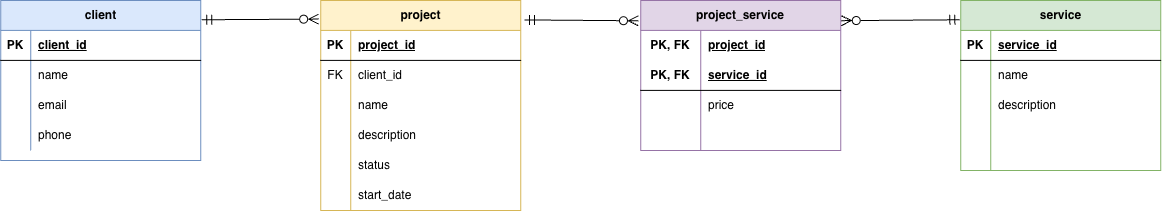

The diagram above was exported from draw.io. Its source (the exported page's mxGraphModel, read from the mxfile embedded in the PNG):
<mxGraphModel dx="1416" dy="1022" grid="1" gridSize="10" guides="1" tooltips="1" connect="1" arrows="1" fold="1" page="1" pageScale="1" pageWidth="827" pageHeight="1169" math="0" shadow="0">
  <root>
    <mxCell id="0" />
    <mxCell id="1" parent="0" />
    <mxCell id="_pZtOM3tzERB-dZlBp27-1" parent="1" style="shape=table;startSize=30;container=1;collapsible=1;childLayout=tableLayout;fixedRows=1;rowLines=0;fontStyle=1;align=center;resizeLast=1;html=1;fillColor=#dae8fc;strokeColor=#6c8ebf;" value="client" vertex="1">
      <mxGeometry height="160" width="200" x="200" y="360" as="geometry">
        <mxRectangle height="30" width="70" x="220" y="360" as="alternateBounds" />
      </mxGeometry>
    </mxCell>
    <mxCell id="_pZtOM3tzERB-dZlBp27-2" parent="_pZtOM3tzERB-dZlBp27-1" style="shape=tableRow;horizontal=0;startSize=0;swimlaneHead=0;swimlaneBody=0;fillColor=none;collapsible=0;dropTarget=0;points=[[0,0.5],[1,0.5]];portConstraint=eastwest;top=0;left=0;right=0;bottom=1;" value="" vertex="1">
      <mxGeometry height="30" width="200" y="30" as="geometry" />
    </mxCell>
    <mxCell id="_pZtOM3tzERB-dZlBp27-3" parent="_pZtOM3tzERB-dZlBp27-2" style="shape=partialRectangle;connectable=0;fillColor=none;top=0;left=0;bottom=0;right=0;fontStyle=1;overflow=hidden;whiteSpace=wrap;html=1;" value="PK" vertex="1">
      <mxGeometry height="30" width="30" as="geometry">
        <mxRectangle height="30" width="30" as="alternateBounds" />
      </mxGeometry>
    </mxCell>
    <mxCell id="_pZtOM3tzERB-dZlBp27-4" parent="_pZtOM3tzERB-dZlBp27-2" style="shape=partialRectangle;connectable=0;fillColor=none;top=0;left=0;bottom=0;right=0;align=left;spacingLeft=6;fontStyle=5;overflow=hidden;whiteSpace=wrap;html=1;" value="client_id" vertex="1">
      <mxGeometry height="30" width="170" x="30" as="geometry">
        <mxRectangle height="30" width="170" as="alternateBounds" />
      </mxGeometry>
    </mxCell>
    <mxCell id="_pZtOM3tzERB-dZlBp27-5" parent="_pZtOM3tzERB-dZlBp27-1" style="shape=tableRow;horizontal=0;startSize=0;swimlaneHead=0;swimlaneBody=0;fillColor=none;collapsible=0;dropTarget=0;points=[[0,0.5],[1,0.5]];portConstraint=eastwest;top=0;left=0;right=0;bottom=0;" value="" vertex="1">
      <mxGeometry height="30" width="200" y="60" as="geometry" />
    </mxCell>
    <mxCell id="_pZtOM3tzERB-dZlBp27-6" parent="_pZtOM3tzERB-dZlBp27-5" style="shape=partialRectangle;connectable=0;fillColor=none;top=0;left=0;bottom=0;right=0;editable=1;overflow=hidden;whiteSpace=wrap;html=1;" value="" vertex="1">
      <mxGeometry height="30" width="30" as="geometry">
        <mxRectangle height="30" width="30" as="alternateBounds" />
      </mxGeometry>
    </mxCell>
    <mxCell id="_pZtOM3tzERB-dZlBp27-7" parent="_pZtOM3tzERB-dZlBp27-5" style="shape=partialRectangle;connectable=0;fillColor=none;top=0;left=0;bottom=0;right=0;align=left;spacingLeft=6;overflow=hidden;whiteSpace=wrap;html=1;" value="name" vertex="1">
      <mxGeometry height="30" width="170" x="30" as="geometry">
        <mxRectangle height="30" width="170" as="alternateBounds" />
      </mxGeometry>
    </mxCell>
    <mxCell id="_pZtOM3tzERB-dZlBp27-8" parent="_pZtOM3tzERB-dZlBp27-1" style="shape=tableRow;horizontal=0;startSize=0;swimlaneHead=0;swimlaneBody=0;fillColor=none;collapsible=0;dropTarget=0;points=[[0,0.5],[1,0.5]];portConstraint=eastwest;top=0;left=0;right=0;bottom=0;" value="" vertex="1">
      <mxGeometry height="30" width="200" y="90" as="geometry" />
    </mxCell>
    <mxCell id="_pZtOM3tzERB-dZlBp27-9" parent="_pZtOM3tzERB-dZlBp27-8" style="shape=partialRectangle;connectable=0;fillColor=none;top=0;left=0;bottom=0;right=0;editable=1;overflow=hidden;whiteSpace=wrap;html=1;" value="" vertex="1">
      <mxGeometry height="30" width="30" as="geometry">
        <mxRectangle height="30" width="30" as="alternateBounds" />
      </mxGeometry>
    </mxCell>
    <mxCell id="_pZtOM3tzERB-dZlBp27-10" parent="_pZtOM3tzERB-dZlBp27-8" style="shape=partialRectangle;connectable=0;fillColor=none;top=0;left=0;bottom=0;right=0;align=left;spacingLeft=6;overflow=hidden;whiteSpace=wrap;html=1;" value="email" vertex="1">
      <mxGeometry height="30" width="170" x="30" as="geometry">
        <mxRectangle height="30" width="170" as="alternateBounds" />
      </mxGeometry>
    </mxCell>
    <mxCell id="_pZtOM3tzERB-dZlBp27-11" parent="_pZtOM3tzERB-dZlBp27-1" style="shape=tableRow;horizontal=0;startSize=0;swimlaneHead=0;swimlaneBody=0;fillColor=none;collapsible=0;dropTarget=0;points=[[0,0.5],[1,0.5]];portConstraint=eastwest;top=0;left=0;right=0;bottom=0;" value="" vertex="1">
      <mxGeometry height="30" width="200" y="120" as="geometry" />
    </mxCell>
    <mxCell id="_pZtOM3tzERB-dZlBp27-12" parent="_pZtOM3tzERB-dZlBp27-11" style="shape=partialRectangle;connectable=0;fillColor=none;top=0;left=0;bottom=0;right=0;editable=1;overflow=hidden;whiteSpace=wrap;html=1;" value="" vertex="1">
      <mxGeometry height="30" width="30" as="geometry">
        <mxRectangle height="30" width="30" as="alternateBounds" />
      </mxGeometry>
    </mxCell>
    <mxCell id="_pZtOM3tzERB-dZlBp27-13" parent="_pZtOM3tzERB-dZlBp27-11" style="shape=partialRectangle;connectable=0;fillColor=none;top=0;left=0;bottom=0;right=0;align=left;spacingLeft=6;overflow=hidden;whiteSpace=wrap;html=1;" value="phone" vertex="1">
      <mxGeometry height="30" width="170" x="30" as="geometry">
        <mxRectangle height="30" width="170" as="alternateBounds" />
      </mxGeometry>
    </mxCell>
    <mxCell id="_pZtOM3tzERB-dZlBp27-14" parent="1" style="shape=table;startSize=30;container=1;collapsible=1;childLayout=tableLayout;fixedRows=1;rowLines=0;fontStyle=1;align=center;resizeLast=1;html=1;fillColor=#fff2cc;strokeColor=#d6b656;" value="project" vertex="1">
      <mxGeometry height="210" width="200" x="520" y="360" as="geometry" />
    </mxCell>
    <mxCell id="_pZtOM3tzERB-dZlBp27-15" parent="_pZtOM3tzERB-dZlBp27-14" style="shape=tableRow;horizontal=0;startSize=0;swimlaneHead=0;swimlaneBody=0;fillColor=none;collapsible=0;dropTarget=0;points=[[0,0.5],[1,0.5]];portConstraint=eastwest;top=0;left=0;right=0;bottom=1;" value="" vertex="1">
      <mxGeometry height="30" width="200" y="30" as="geometry" />
    </mxCell>
    <mxCell id="_pZtOM3tzERB-dZlBp27-16" parent="_pZtOM3tzERB-dZlBp27-15" style="shape=partialRectangle;connectable=0;fillColor=none;top=0;left=0;bottom=0;right=0;fontStyle=1;overflow=hidden;whiteSpace=wrap;html=1;" value="PK" vertex="1">
      <mxGeometry height="30" width="30" as="geometry">
        <mxRectangle height="30" width="30" as="alternateBounds" />
      </mxGeometry>
    </mxCell>
    <mxCell id="_pZtOM3tzERB-dZlBp27-17" parent="_pZtOM3tzERB-dZlBp27-15" style="shape=partialRectangle;connectable=0;fillColor=none;top=0;left=0;bottom=0;right=0;align=left;spacingLeft=6;fontStyle=5;overflow=hidden;whiteSpace=wrap;html=1;" value="project_id" vertex="1">
      <mxGeometry height="30" width="170" x="30" as="geometry">
        <mxRectangle height="30" width="170" as="alternateBounds" />
      </mxGeometry>
    </mxCell>
    <mxCell id="_pZtOM3tzERB-dZlBp27-18" parent="_pZtOM3tzERB-dZlBp27-14" style="shape=tableRow;horizontal=0;startSize=0;swimlaneHead=0;swimlaneBody=0;fillColor=none;collapsible=0;dropTarget=0;points=[[0,0.5],[1,0.5]];portConstraint=eastwest;top=0;left=0;right=0;bottom=0;" value="" vertex="1">
      <mxGeometry height="30" width="200" y="60" as="geometry" />
    </mxCell>
    <mxCell id="_pZtOM3tzERB-dZlBp27-19" parent="_pZtOM3tzERB-dZlBp27-18" style="shape=partialRectangle;connectable=0;fillColor=none;top=0;left=0;bottom=0;right=0;editable=1;overflow=hidden;whiteSpace=wrap;html=1;" value="FK" vertex="1">
      <mxGeometry height="30" width="30" as="geometry">
        <mxRectangle height="30" width="30" as="alternateBounds" />
      </mxGeometry>
    </mxCell>
    <mxCell id="_pZtOM3tzERB-dZlBp27-20" parent="_pZtOM3tzERB-dZlBp27-18" style="shape=partialRectangle;connectable=0;fillColor=none;top=0;left=0;bottom=0;right=0;align=left;spacingLeft=6;overflow=hidden;whiteSpace=wrap;html=1;" value="client_id" vertex="1">
      <mxGeometry height="30" width="170" x="30" as="geometry">
        <mxRectangle height="30" width="170" as="alternateBounds" />
      </mxGeometry>
    </mxCell>
    <mxCell id="_pZtOM3tzERB-dZlBp27-21" parent="_pZtOM3tzERB-dZlBp27-14" style="shape=tableRow;horizontal=0;startSize=0;swimlaneHead=0;swimlaneBody=0;fillColor=none;collapsible=0;dropTarget=0;points=[[0,0.5],[1,0.5]];portConstraint=eastwest;top=0;left=0;right=0;bottom=0;" value="" vertex="1">
      <mxGeometry height="30" width="200" y="90" as="geometry" />
    </mxCell>
    <mxCell id="_pZtOM3tzERB-dZlBp27-22" parent="_pZtOM3tzERB-dZlBp27-21" style="shape=partialRectangle;connectable=0;fillColor=none;top=0;left=0;bottom=0;right=0;editable=1;overflow=hidden;whiteSpace=wrap;html=1;" value="" vertex="1">
      <mxGeometry height="30" width="30" as="geometry">
        <mxRectangle height="30" width="30" as="alternateBounds" />
      </mxGeometry>
    </mxCell>
    <mxCell id="_pZtOM3tzERB-dZlBp27-23" parent="_pZtOM3tzERB-dZlBp27-21" style="shape=partialRectangle;connectable=0;fillColor=none;top=0;left=0;bottom=0;right=0;align=left;spacingLeft=6;overflow=hidden;whiteSpace=wrap;html=1;" value="name" vertex="1">
      <mxGeometry height="30" width="170" x="30" as="geometry">
        <mxRectangle height="30" width="170" as="alternateBounds" />
      </mxGeometry>
    </mxCell>
    <mxCell id="_pZtOM3tzERB-dZlBp27-24" parent="_pZtOM3tzERB-dZlBp27-14" style="shape=tableRow;horizontal=0;startSize=0;swimlaneHead=0;swimlaneBody=0;fillColor=none;collapsible=0;dropTarget=0;points=[[0,0.5],[1,0.5]];portConstraint=eastwest;top=0;left=0;right=0;bottom=0;" value="" vertex="1">
      <mxGeometry height="30" width="200" y="120" as="geometry" />
    </mxCell>
    <mxCell id="_pZtOM3tzERB-dZlBp27-25" parent="_pZtOM3tzERB-dZlBp27-24" style="shape=partialRectangle;connectable=0;fillColor=none;top=0;left=0;bottom=0;right=0;editable=1;overflow=hidden;whiteSpace=wrap;html=1;" value="" vertex="1">
      <mxGeometry height="30" width="30" as="geometry">
        <mxRectangle height="30" width="30" as="alternateBounds" />
      </mxGeometry>
    </mxCell>
    <mxCell id="_pZtOM3tzERB-dZlBp27-26" parent="_pZtOM3tzERB-dZlBp27-24" style="shape=partialRectangle;connectable=0;fillColor=none;top=0;left=0;bottom=0;right=0;align=left;spacingLeft=6;overflow=hidden;whiteSpace=wrap;html=1;" value="description" vertex="1">
      <mxGeometry height="30" width="170" x="30" as="geometry">
        <mxRectangle height="30" width="170" as="alternateBounds" />
      </mxGeometry>
    </mxCell>
    <mxCell id="_pZtOM3tzERB-dZlBp27-27" parent="_pZtOM3tzERB-dZlBp27-14" style="shape=tableRow;horizontal=0;startSize=0;swimlaneHead=0;swimlaneBody=0;fillColor=none;collapsible=0;dropTarget=0;points=[[0,0.5],[1,0.5]];portConstraint=eastwest;top=0;left=0;right=0;bottom=0;" value="" vertex="1">
      <mxGeometry height="30" width="200" y="150" as="geometry" />
    </mxCell>
    <mxCell id="_pZtOM3tzERB-dZlBp27-28" parent="_pZtOM3tzERB-dZlBp27-27" style="shape=partialRectangle;connectable=0;fillColor=none;top=0;left=0;bottom=0;right=0;editable=1;overflow=hidden;whiteSpace=wrap;html=1;" value="" vertex="1">
      <mxGeometry height="30" width="30" as="geometry">
        <mxRectangle height="30" width="30" as="alternateBounds" />
      </mxGeometry>
    </mxCell>
    <mxCell id="_pZtOM3tzERB-dZlBp27-29" parent="_pZtOM3tzERB-dZlBp27-27" style="shape=partialRectangle;connectable=0;fillColor=none;top=0;left=0;bottom=0;right=0;align=left;spacingLeft=6;overflow=hidden;whiteSpace=wrap;html=1;" value="status" vertex="1">
      <mxGeometry height="30" width="170" x="30" as="geometry">
        <mxRectangle height="30" width="170" as="alternateBounds" />
      </mxGeometry>
    </mxCell>
    <mxCell id="_pZtOM3tzERB-dZlBp27-30" parent="_pZtOM3tzERB-dZlBp27-14" style="shape=tableRow;horizontal=0;startSize=0;swimlaneHead=0;swimlaneBody=0;fillColor=none;collapsible=0;dropTarget=0;points=[[0,0.5],[1,0.5]];portConstraint=eastwest;top=0;left=0;right=0;bottom=0;" value="" vertex="1">
      <mxGeometry height="30" width="200" y="180" as="geometry" />
    </mxCell>
    <mxCell id="_pZtOM3tzERB-dZlBp27-31" parent="_pZtOM3tzERB-dZlBp27-30" style="shape=partialRectangle;connectable=0;fillColor=none;top=0;left=0;bottom=0;right=0;editable=1;overflow=hidden;whiteSpace=wrap;html=1;" value="" vertex="1">
      <mxGeometry height="30" width="30" as="geometry">
        <mxRectangle height="30" width="30" as="alternateBounds" />
      </mxGeometry>
    </mxCell>
    <mxCell id="_pZtOM3tzERB-dZlBp27-32" parent="_pZtOM3tzERB-dZlBp27-30" style="shape=partialRectangle;connectable=0;fillColor=none;top=0;left=0;bottom=0;right=0;align=left;spacingLeft=6;overflow=hidden;whiteSpace=wrap;html=1;" value="start_date" vertex="1">
      <mxGeometry height="30" width="170" x="30" as="geometry">
        <mxRectangle height="30" width="170" as="alternateBounds" />
      </mxGeometry>
    </mxCell>
    <mxCell id="_pZtOM3tzERB-dZlBp27-37" edge="1" parent="1" source="_pZtOM3tzERB-dZlBp27-1" style="edgeStyle=none;curved=1;rounded=0;orthogonalLoop=1;jettySize=auto;html=1;entryX=-0.01;entryY=0.089;entryDx=0;entryDy=0;entryPerimeter=0;fontSize=12;startSize=8;endSize=8;exitX=1.005;exitY=0.121;exitDx=0;exitDy=0;exitPerimeter=0;endArrow=ERzeroToMany;endFill=0;startArrow=ERmandOne;startFill=0;" target="_pZtOM3tzERB-dZlBp27-14">
      <mxGeometry relative="1" as="geometry" />
    </mxCell>
    <mxCell id="_pZtOM3tzERB-dZlBp27-38" parent="1" style="shape=table;startSize=30;container=1;collapsible=1;childLayout=tableLayout;fixedRows=1;rowLines=0;fontStyle=1;align=center;resizeLast=1;html=1;fillColor=#d5e8d4;strokeColor=#82b366;" value="service" vertex="1">
      <mxGeometry height="170" width="200" x="1160" y="360" as="geometry">
        <mxRectangle height="30" width="70" x="220" y="360" as="alternateBounds" />
      </mxGeometry>
    </mxCell>
    <mxCell id="_pZtOM3tzERB-dZlBp27-39" parent="_pZtOM3tzERB-dZlBp27-38" style="shape=tableRow;horizontal=0;startSize=0;swimlaneHead=0;swimlaneBody=0;fillColor=none;collapsible=0;dropTarget=0;points=[[0,0.5],[1,0.5]];portConstraint=eastwest;top=0;left=0;right=0;bottom=1;" value="" vertex="1">
      <mxGeometry height="30" width="200" y="30" as="geometry" />
    </mxCell>
    <mxCell id="_pZtOM3tzERB-dZlBp27-40" parent="_pZtOM3tzERB-dZlBp27-39" style="shape=partialRectangle;connectable=0;fillColor=none;top=0;left=0;bottom=0;right=0;fontStyle=1;overflow=hidden;whiteSpace=wrap;html=1;" value="PK" vertex="1">
      <mxGeometry height="30" width="30" as="geometry">
        <mxRectangle height="30" width="30" as="alternateBounds" />
      </mxGeometry>
    </mxCell>
    <mxCell id="_pZtOM3tzERB-dZlBp27-41" parent="_pZtOM3tzERB-dZlBp27-39" style="shape=partialRectangle;connectable=0;fillColor=none;top=0;left=0;bottom=0;right=0;align=left;spacingLeft=6;fontStyle=5;overflow=hidden;whiteSpace=wrap;html=1;" value="service_id" vertex="1">
      <mxGeometry height="30" width="170" x="30" as="geometry">
        <mxRectangle height="30" width="170" as="alternateBounds" />
      </mxGeometry>
    </mxCell>
    <mxCell id="_pZtOM3tzERB-dZlBp27-42" parent="_pZtOM3tzERB-dZlBp27-38" style="shape=tableRow;horizontal=0;startSize=0;swimlaneHead=0;swimlaneBody=0;fillColor=none;collapsible=0;dropTarget=0;points=[[0,0.5],[1,0.5]];portConstraint=eastwest;top=0;left=0;right=0;bottom=0;" value="" vertex="1">
      <mxGeometry height="30" width="200" y="60" as="geometry" />
    </mxCell>
    <mxCell id="_pZtOM3tzERB-dZlBp27-43" parent="_pZtOM3tzERB-dZlBp27-42" style="shape=partialRectangle;connectable=0;fillColor=none;top=0;left=0;bottom=0;right=0;editable=1;overflow=hidden;whiteSpace=wrap;html=1;" value="" vertex="1">
      <mxGeometry height="30" width="30" as="geometry">
        <mxRectangle height="30" width="30" as="alternateBounds" />
      </mxGeometry>
    </mxCell>
    <mxCell id="_pZtOM3tzERB-dZlBp27-44" parent="_pZtOM3tzERB-dZlBp27-42" style="shape=partialRectangle;connectable=0;fillColor=none;top=0;left=0;bottom=0;right=0;align=left;spacingLeft=6;overflow=hidden;whiteSpace=wrap;html=1;" value="name" vertex="1">
      <mxGeometry height="30" width="170" x="30" as="geometry">
        <mxRectangle height="30" width="170" as="alternateBounds" />
      </mxGeometry>
    </mxCell>
    <mxCell id="_pZtOM3tzERB-dZlBp27-45" parent="_pZtOM3tzERB-dZlBp27-38" style="shape=tableRow;horizontal=0;startSize=0;swimlaneHead=0;swimlaneBody=0;fillColor=none;collapsible=0;dropTarget=0;points=[[0,0.5],[1,0.5]];portConstraint=eastwest;top=0;left=0;right=0;bottom=0;" value="" vertex="1">
      <mxGeometry height="30" width="200" y="90" as="geometry" />
    </mxCell>
    <mxCell id="_pZtOM3tzERB-dZlBp27-46" parent="_pZtOM3tzERB-dZlBp27-45" style="shape=partialRectangle;connectable=0;fillColor=none;top=0;left=0;bottom=0;right=0;editable=1;overflow=hidden;whiteSpace=wrap;html=1;" value="" vertex="1">
      <mxGeometry height="30" width="30" as="geometry">
        <mxRectangle height="30" width="30" as="alternateBounds" />
      </mxGeometry>
    </mxCell>
    <mxCell id="_pZtOM3tzERB-dZlBp27-47" parent="_pZtOM3tzERB-dZlBp27-45" style="shape=partialRectangle;connectable=0;fillColor=none;top=0;left=0;bottom=0;right=0;align=left;spacingLeft=6;overflow=hidden;whiteSpace=wrap;html=1;" value="description" vertex="1">
      <mxGeometry height="30" width="170" x="30" as="geometry">
        <mxRectangle height="30" width="170" as="alternateBounds" />
      </mxGeometry>
    </mxCell>
    <mxCell id="_pZtOM3tzERB-dZlBp27-48" parent="_pZtOM3tzERB-dZlBp27-38" style="shape=tableRow;horizontal=0;startSize=0;swimlaneHead=0;swimlaneBody=0;fillColor=none;collapsible=0;dropTarget=0;points=[[0,0.5],[1,0.5]];portConstraint=eastwest;top=0;left=0;right=0;bottom=0;" value="" vertex="1">
      <mxGeometry height="30" width="200" y="120" as="geometry" />
    </mxCell>
    <mxCell id="_pZtOM3tzERB-dZlBp27-49" parent="_pZtOM3tzERB-dZlBp27-48" style="shape=partialRectangle;connectable=0;fillColor=none;top=0;left=0;bottom=0;right=0;editable=1;overflow=hidden;whiteSpace=wrap;html=1;" value="" vertex="1">
      <mxGeometry height="30" width="30" as="geometry">
        <mxRectangle height="30" width="30" as="alternateBounds" />
      </mxGeometry>
    </mxCell>
    <mxCell id="_pZtOM3tzERB-dZlBp27-50" parent="_pZtOM3tzERB-dZlBp27-48" style="shape=partialRectangle;connectable=0;fillColor=none;top=0;left=0;bottom=0;right=0;align=left;spacingLeft=6;overflow=hidden;whiteSpace=wrap;html=1;" value="" vertex="1">
      <mxGeometry height="30" width="170" x="30" as="geometry">
        <mxRectangle height="30" width="170" as="alternateBounds" />
      </mxGeometry>
    </mxCell>
    <mxCell id="_pZtOM3tzERB-dZlBp27-66" parent="_pZtOM3tzERB-dZlBp27-38" style="shape=tableRow;horizontal=0;startSize=0;swimlaneHead=0;swimlaneBody=0;fillColor=none;collapsible=0;dropTarget=0;points=[[0,0.5],[1,0.5]];portConstraint=eastwest;top=0;left=0;right=0;bottom=0;" value="" vertex="1">
      <mxGeometry height="20" width="200" y="150" as="geometry" />
    </mxCell>
    <mxCell id="_pZtOM3tzERB-dZlBp27-67" parent="_pZtOM3tzERB-dZlBp27-66" style="shape=partialRectangle;connectable=0;fillColor=none;top=0;left=0;bottom=0;right=0;editable=1;overflow=hidden;whiteSpace=wrap;html=1;" value="" vertex="1">
      <mxGeometry height="20" width="30" as="geometry">
        <mxRectangle height="20" width="30" as="alternateBounds" />
      </mxGeometry>
    </mxCell>
    <mxCell id="_pZtOM3tzERB-dZlBp27-68" parent="_pZtOM3tzERB-dZlBp27-66" style="shape=partialRectangle;connectable=0;fillColor=none;top=0;left=0;bottom=0;right=0;align=left;spacingLeft=6;overflow=hidden;whiteSpace=wrap;html=1;" value="" vertex="1">
      <mxGeometry height="20" width="170" x="30" as="geometry">
        <mxRectangle height="20" width="170" as="alternateBounds" />
      </mxGeometry>
    </mxCell>
    <mxCell id="_pZtOM3tzERB-dZlBp27-64" edge="1" parent="1" source="_pZtOM3tzERB-dZlBp27-14" style="edgeStyle=none;curved=1;rounded=0;orthogonalLoop=1;jettySize=auto;html=1;entryX=-0.011;entryY=0.136;entryDx=0;entryDy=0;entryPerimeter=0;fontSize=12;startSize=8;endSize=8;exitX=1.019;exitY=0.093;exitDx=0;exitDy=0;exitPerimeter=0;startArrow=ERmandOne;startFill=0;endArrow=ERzeroToMany;endFill=0;" target="_pZtOM3tzERB-dZlBp27-100">
      <mxGeometry relative="1" as="geometry">
        <mxPoint x="827" y="389.26" as="targetPoint" />
      </mxGeometry>
    </mxCell>
    <mxCell id="_pZtOM3tzERB-dZlBp27-65" edge="1" parent="1" source="_pZtOM3tzERB-dZlBp27-100" style="edgeStyle=none;curved=1;rounded=0;orthogonalLoop=1;jettySize=auto;html=1;entryX=-0.004;entryY=0.114;entryDx=0;entryDy=0;entryPerimeter=0;fontSize=12;startSize=8;endSize=8;exitX=1.003;exitY=0.135;exitDx=0;exitDy=0;exitPerimeter=0;startArrow=ERzeroToMany;startFill=0;endArrow=ERmandOne;endFill=0;strokeWidth=1;" target="_pZtOM3tzERB-dZlBp27-38">
      <mxGeometry relative="1" as="geometry">
        <mxPoint x="1007" y="388.81999999999994" as="sourcePoint" />
      </mxGeometry>
    </mxCell>
    <mxCell id="_pZtOM3tzERB-dZlBp27-100" parent="1" style="shape=table;startSize=30;container=1;collapsible=1;childLayout=tableLayout;fixedRows=1;rowLines=0;fontStyle=1;align=center;resizeLast=1;html=1;whiteSpace=wrap;fillColor=#e1d5e7;strokeColor=#9673a6;" value="project_service" vertex="1">
      <mxGeometry height="150" width="200" x="840" y="360" as="geometry" />
    </mxCell>
    <mxCell id="_pZtOM3tzERB-dZlBp27-101" parent="_pZtOM3tzERB-dZlBp27-100" style="shape=tableRow;horizontal=0;startSize=0;swimlaneHead=0;swimlaneBody=0;fillColor=none;collapsible=0;dropTarget=0;points=[[0,0.5],[1,0.5]];portConstraint=eastwest;top=0;left=0;right=0;bottom=0;html=1;" value="" vertex="1">
      <mxGeometry height="30" width="200" y="30" as="geometry" />
    </mxCell>
    <mxCell id="_pZtOM3tzERB-dZlBp27-102" parent="_pZtOM3tzERB-dZlBp27-101" style="shape=partialRectangle;connectable=0;fillColor=none;top=0;left=0;bottom=0;right=0;fontStyle=1;overflow=hidden;html=1;whiteSpace=wrap;" value="PK, FK" vertex="1">
      <mxGeometry height="30" width="60" as="geometry">
        <mxRectangle height="30" width="60" as="alternateBounds" />
      </mxGeometry>
    </mxCell>
    <mxCell id="_pZtOM3tzERB-dZlBp27-103" parent="_pZtOM3tzERB-dZlBp27-101" style="shape=partialRectangle;connectable=0;fillColor=none;top=0;left=0;bottom=0;right=0;align=left;spacingLeft=6;fontStyle=5;overflow=hidden;html=1;whiteSpace=wrap;" value="project_id" vertex="1">
      <mxGeometry height="30" width="140" x="60" as="geometry">
        <mxRectangle height="30" width="140" as="alternateBounds" />
      </mxGeometry>
    </mxCell>
    <mxCell id="_pZtOM3tzERB-dZlBp27-104" parent="_pZtOM3tzERB-dZlBp27-100" style="shape=tableRow;horizontal=0;startSize=0;swimlaneHead=0;swimlaneBody=0;fillColor=none;collapsible=0;dropTarget=0;points=[[0,0.5],[1,0.5]];portConstraint=eastwest;top=0;left=0;right=0;bottom=1;html=1;" value="" vertex="1">
      <mxGeometry height="30" width="200" y="60" as="geometry" />
    </mxCell>
    <mxCell id="_pZtOM3tzERB-dZlBp27-105" parent="_pZtOM3tzERB-dZlBp27-104" style="shape=partialRectangle;connectable=0;fillColor=none;top=0;left=0;bottom=0;right=0;fontStyle=1;overflow=hidden;html=1;whiteSpace=wrap;" value="PK, FK" vertex="1">
      <mxGeometry height="30" width="60" as="geometry">
        <mxRectangle height="30" width="60" as="alternateBounds" />
      </mxGeometry>
    </mxCell>
    <mxCell id="_pZtOM3tzERB-dZlBp27-106" parent="_pZtOM3tzERB-dZlBp27-104" style="shape=partialRectangle;connectable=0;fillColor=none;top=0;left=0;bottom=0;right=0;align=left;spacingLeft=6;fontStyle=5;overflow=hidden;html=1;whiteSpace=wrap;" value="service_id" vertex="1">
      <mxGeometry height="30" width="140" x="60" as="geometry">
        <mxRectangle height="30" width="140" as="alternateBounds" />
      </mxGeometry>
    </mxCell>
    <mxCell id="_pZtOM3tzERB-dZlBp27-107" parent="_pZtOM3tzERB-dZlBp27-100" style="shape=tableRow;horizontal=0;startSize=0;swimlaneHead=0;swimlaneBody=0;fillColor=none;collapsible=0;dropTarget=0;points=[[0,0.5],[1,0.5]];portConstraint=eastwest;top=0;left=0;right=0;bottom=0;html=1;" value="" vertex="1">
      <mxGeometry height="30" width="200" y="90" as="geometry" />
    </mxCell>
    <mxCell id="_pZtOM3tzERB-dZlBp27-108" parent="_pZtOM3tzERB-dZlBp27-107" style="shape=partialRectangle;connectable=0;fillColor=none;top=0;left=0;bottom=0;right=0;editable=1;overflow=hidden;html=1;whiteSpace=wrap;" value="" vertex="1">
      <mxGeometry height="30" width="60" as="geometry">
        <mxRectangle height="30" width="60" as="alternateBounds" />
      </mxGeometry>
    </mxCell>
    <mxCell id="_pZtOM3tzERB-dZlBp27-109" parent="_pZtOM3tzERB-dZlBp27-107" style="shape=partialRectangle;connectable=0;fillColor=none;top=0;left=0;bottom=0;right=0;align=left;spacingLeft=6;overflow=hidden;html=1;whiteSpace=wrap;" value="price" vertex="1">
      <mxGeometry height="30" width="140" x="60" as="geometry">
        <mxRectangle height="30" width="140" as="alternateBounds" />
      </mxGeometry>
    </mxCell>
    <mxCell id="_pZtOM3tzERB-dZlBp27-110" parent="_pZtOM3tzERB-dZlBp27-100" style="shape=tableRow;horizontal=0;startSize=0;swimlaneHead=0;swimlaneBody=0;fillColor=none;collapsible=0;dropTarget=0;points=[[0,0.5],[1,0.5]];portConstraint=eastwest;top=0;left=0;right=0;bottom=0;html=1;" value="" vertex="1">
      <mxGeometry height="30" width="200" y="120" as="geometry" />
    </mxCell>
    <mxCell id="_pZtOM3tzERB-dZlBp27-111" parent="_pZtOM3tzERB-dZlBp27-110" style="shape=partialRectangle;connectable=0;fillColor=none;top=0;left=0;bottom=0;right=0;editable=1;overflow=hidden;html=1;whiteSpace=wrap;" value="" vertex="1">
      <mxGeometry height="30" width="60" as="geometry">
        <mxRectangle height="30" width="60" as="alternateBounds" />
      </mxGeometry>
    </mxCell>
    <mxCell id="_pZtOM3tzERB-dZlBp27-112" parent="_pZtOM3tzERB-dZlBp27-110" style="shape=partialRectangle;connectable=0;fillColor=none;top=0;left=0;bottom=0;right=0;align=left;spacingLeft=6;overflow=hidden;html=1;whiteSpace=wrap;" value="" vertex="1">
      <mxGeometry height="30" width="140" x="60" as="geometry">
        <mxRectangle height="30" width="140" as="alternateBounds" />
      </mxGeometry>
    </mxCell>
  </root>
</mxGraphModel>